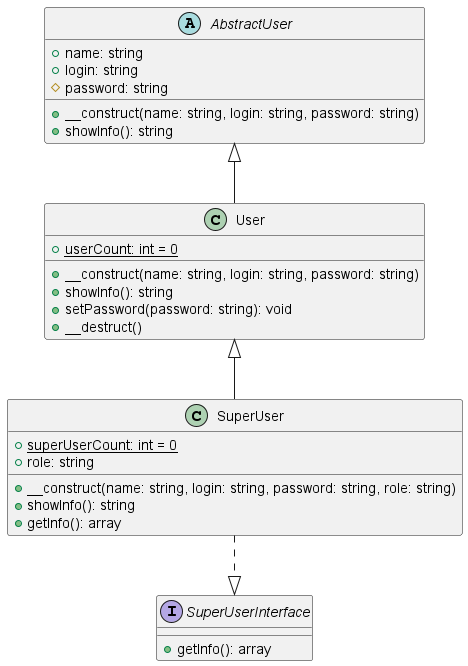

The diagram above was rendered by PlantUML. Its source (embedded in the PNG):
@startuml
abstract class AbstractUser {
    + name: string
    + login: string
    # password: string
    + __construct(name: string, login: string, password: string)
    + showInfo(): string
  }

  interface SuperUserInterface {
    + getInfo(): array
  }

  class User {
    + {static} userCount: int = 0
    + __construct(name: string, login: string, password: string)
    + showInfo(): string
    + setPassword(password: string): void
    + __destruct()
  }

  class SuperUser {
    + {static} superUserCount: int = 0
    + role: string
    + __construct(name: string, login: string, password: string, role: string)
    + showInfo(): string
    + getInfo(): array
  }
AbstractUser <|-- User
User <|-- SuperUser
SuperUser ..|> SuperUserInterface
@enduml